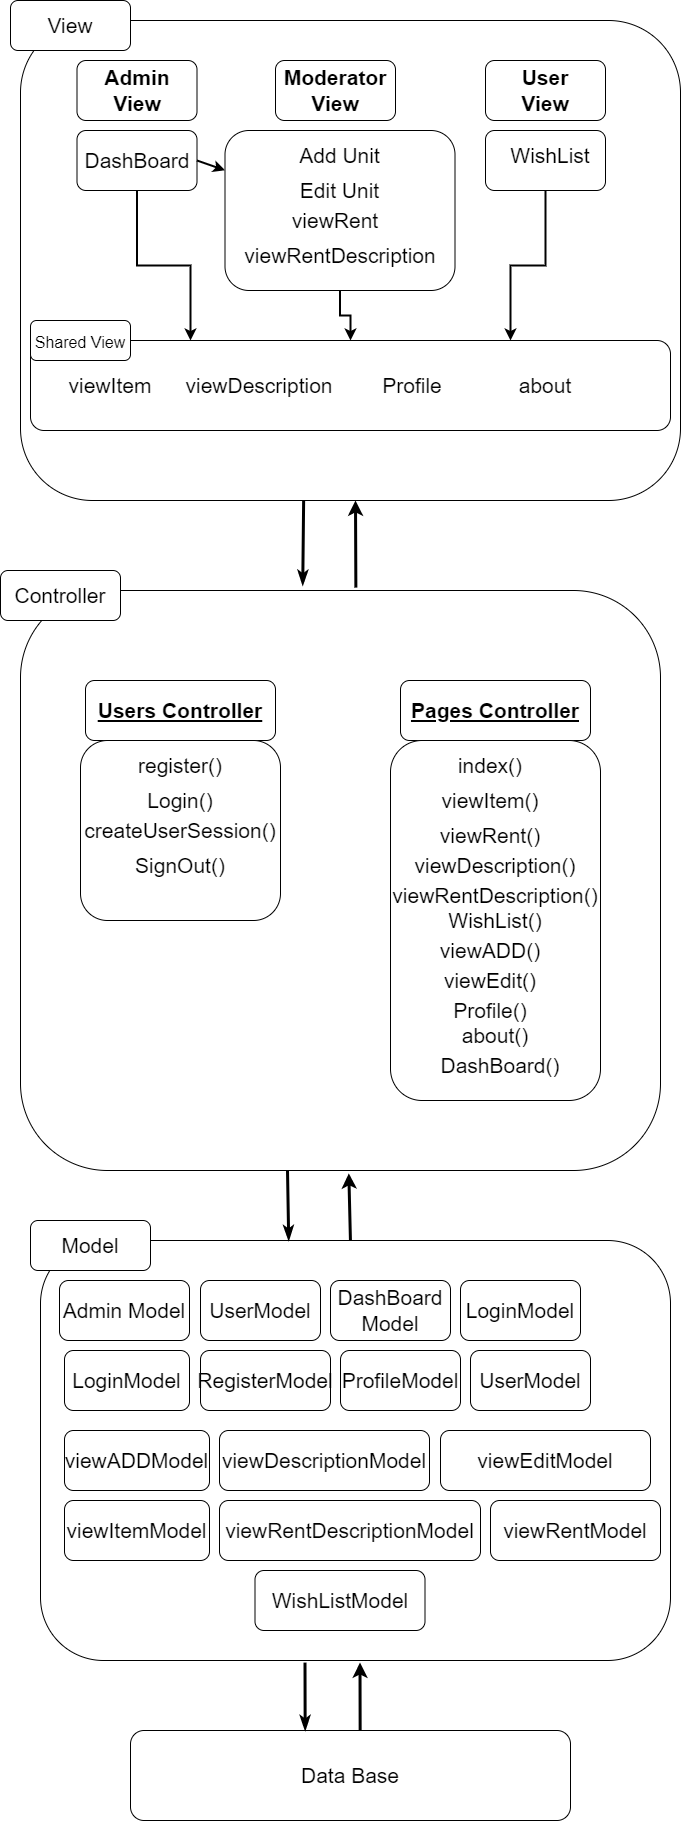

The diagram above was exported from draw.io. Its source (the exported page's mxGraphModel, read from the mxfile embedded in the PNG):
<mxGraphModel dx="1422" dy="1923" grid="1" gridSize="10" guides="1" tooltips="1" connect="1" arrows="1" fold="1" page="1" pageScale="1" pageWidth="827" pageHeight="1169" math="0" shadow="0">
  <root>
    <mxCell id="0" />
    <mxCell id="1" parent="0" />
    <mxCell id="tkvIwks-YrnU1_utrDQj-1" value="" style="rounded=1;whiteSpace=wrap;html=1;" vertex="1" parent="1">
      <mxGeometry x="80" y="-110" width="660" height="480" as="geometry" />
    </mxCell>
    <mxCell id="tkvIwks-YrnU1_utrDQj-2" value="&lt;b&gt;&lt;font style=&quot;font-size: 21px;&quot;&gt;Admin&lt;br&gt;&lt;/font&gt;&lt;span style=&quot;font-size: 21px;&quot;&gt;View&lt;/span&gt;&lt;font style=&quot;font-size: 21px;&quot;&gt;&lt;br&gt;&lt;/font&gt;&lt;/b&gt;" style="rounded=1;whiteSpace=wrap;html=1;" vertex="1" parent="1">
      <mxGeometry x="136.5" y="-70" width="120" height="60" as="geometry" />
    </mxCell>
    <mxCell id="tkvIwks-YrnU1_utrDQj-3" value="&lt;b&gt;&lt;font style=&quot;font-size: 21px;&quot;&gt;Moderator&lt;br&gt;&lt;/font&gt;&lt;/b&gt;&lt;span style=&quot;font-size: 21px;&quot;&gt;&lt;b&gt;View&lt;/b&gt;&lt;/span&gt;&lt;b&gt;&lt;font style=&quot;font-size: 21px;&quot;&gt;&lt;br&gt;&lt;/font&gt;&lt;/b&gt;" style="rounded=1;whiteSpace=wrap;html=1;" vertex="1" parent="1">
      <mxGeometry x="335" y="-70" width="120" height="60" as="geometry" />
    </mxCell>
    <mxCell id="tkvIwks-YrnU1_utrDQj-4" value="&lt;b&gt;&lt;font style=&quot;font-size: 21px;&quot;&gt;User&lt;br&gt;&lt;/font&gt;&lt;span style=&quot;font-size: 21px;&quot;&gt;View&lt;/span&gt;&lt;font style=&quot;font-size: 21px;&quot;&gt;&lt;br&gt;&lt;/font&gt;&lt;/b&gt;" style="rounded=1;whiteSpace=wrap;html=1;" vertex="1" parent="1">
      <mxGeometry x="545" y="-70" width="120" height="60" as="geometry" />
    </mxCell>
    <mxCell id="tkvIwks-YrnU1_utrDQj-5" value="View" style="rounded=1;whiteSpace=wrap;html=1;fontSize=21;strokeColor=default;fillColor=default;" vertex="1" parent="1">
      <mxGeometry x="70" y="-130" width="120" height="50" as="geometry" />
    </mxCell>
    <mxCell id="tkvIwks-YrnU1_utrDQj-7" value="" style="rounded=1;whiteSpace=wrap;html=1;fontSize=21;strokeColor=default;fillColor=default;" vertex="1" parent="1">
      <mxGeometry x="80" y="460" width="640" height="580" as="geometry" />
    </mxCell>
    <mxCell id="tkvIwks-YrnU1_utrDQj-10" value="" style="endArrow=none;startArrow=classicThin;html=1;rounded=0;fontSize=21;entryX=0.429;entryY=1;entryDx=0;entryDy=0;entryPerimeter=0;startFill=1;endFill=0;strokeWidth=3;exitX=0.441;exitY=-0.009;exitDx=0;exitDy=0;exitPerimeter=0;" edge="1" parent="1" source="tkvIwks-YrnU1_utrDQj-7" target="tkvIwks-YrnU1_utrDQj-1">
      <mxGeometry width="50" height="50" relative="1" as="geometry">
        <mxPoint x="370" y="330" as="sourcePoint" />
        <mxPoint x="420" y="310" as="targetPoint" />
      </mxGeometry>
    </mxCell>
    <mxCell id="tkvIwks-YrnU1_utrDQj-11" value="" style="endArrow=classic;startArrow=none;html=1;rounded=0;fontSize=21;startFill=0;endFill=1;strokeWidth=3;exitX=0.524;exitY=-0.005;exitDx=0;exitDy=0;exitPerimeter=0;" edge="1" parent="1" source="tkvIwks-YrnU1_utrDQj-7">
      <mxGeometry width="50" height="50" relative="1" as="geometry">
        <mxPoint x="430" y="320" as="sourcePoint" />
        <mxPoint x="415" y="370" as="targetPoint" />
      </mxGeometry>
    </mxCell>
    <mxCell id="tkvIwks-YrnU1_utrDQj-12" value="Controller" style="rounded=1;whiteSpace=wrap;html=1;fontSize=21;strokeColor=default;fillColor=default;" vertex="1" parent="1">
      <mxGeometry x="60" y="440" width="120" height="50" as="geometry" />
    </mxCell>
    <mxCell id="tkvIwks-YrnU1_utrDQj-13" value="&lt;u&gt;&lt;b&gt;Users Controller&lt;/b&gt;&lt;/u&gt;" style="rounded=1;whiteSpace=wrap;html=1;fontSize=21;strokeColor=default;fillColor=default;" vertex="1" parent="1">
      <mxGeometry x="145" y="550" width="190" height="60" as="geometry" />
    </mxCell>
    <mxCell id="tkvIwks-YrnU1_utrDQj-14" value="&lt;u&gt;&lt;b&gt;Pages Controller&lt;/b&gt;&lt;/u&gt;" style="rounded=1;whiteSpace=wrap;html=1;fontSize=21;strokeColor=default;fillColor=default;" vertex="1" parent="1">
      <mxGeometry x="460" y="550" width="190" height="60" as="geometry" />
    </mxCell>
    <mxCell id="tkvIwks-YrnU1_utrDQj-15" value="" style="rounded=1;whiteSpace=wrap;html=1;fontSize=21;strokeColor=default;fillColor=default;" vertex="1" parent="1">
      <mxGeometry x="140" y="610" width="200" height="180" as="geometry" />
    </mxCell>
    <mxCell id="tkvIwks-YrnU1_utrDQj-16" value="" style="rounded=1;whiteSpace=wrap;html=1;fontSize=21;strokeColor=default;fillColor=default;" vertex="1" parent="1">
      <mxGeometry x="450" y="610" width="210" height="360" as="geometry" />
    </mxCell>
    <mxCell id="tkvIwks-YrnU1_utrDQj-17" value="register()" style="text;html=1;strokeColor=none;fillColor=none;align=center;verticalAlign=middle;whiteSpace=wrap;rounded=0;fontSize=21;" vertex="1" parent="1">
      <mxGeometry x="190" y="620" width="100" height="30" as="geometry" />
    </mxCell>
    <mxCell id="tkvIwks-YrnU1_utrDQj-18" value="Login()" style="text;html=1;strokeColor=none;fillColor=none;align=center;verticalAlign=middle;whiteSpace=wrap;rounded=0;fontSize=21;" vertex="1" parent="1">
      <mxGeometry x="190" y="655" width="100" height="30" as="geometry" />
    </mxCell>
    <mxCell id="tkvIwks-YrnU1_utrDQj-20" value="createUserSession()" style="text;html=1;strokeColor=none;fillColor=none;align=center;verticalAlign=middle;whiteSpace=wrap;rounded=0;fontSize=21;" vertex="1" parent="1">
      <mxGeometry x="190" y="685" width="100" height="30" as="geometry" />
    </mxCell>
    <mxCell id="tkvIwks-YrnU1_utrDQj-21" value="SignOut()" style="text;html=1;strokeColor=none;fillColor=none;align=center;verticalAlign=middle;whiteSpace=wrap;rounded=0;fontSize=21;" vertex="1" parent="1">
      <mxGeometry x="190" y="720" width="100" height="30" as="geometry" />
    </mxCell>
    <mxCell id="tkvIwks-YrnU1_utrDQj-23" value="index()" style="text;html=1;strokeColor=none;fillColor=none;align=center;verticalAlign=middle;whiteSpace=wrap;rounded=0;fontSize=21;" vertex="1" parent="1">
      <mxGeometry x="500" y="620" width="100" height="30" as="geometry" />
    </mxCell>
    <mxCell id="tkvIwks-YrnU1_utrDQj-24" value="viewItem()" style="text;html=1;strokeColor=none;fillColor=none;align=center;verticalAlign=middle;whiteSpace=wrap;rounded=0;fontSize=21;" vertex="1" parent="1">
      <mxGeometry x="500" y="655" width="100" height="30" as="geometry" />
    </mxCell>
    <mxCell id="tkvIwks-YrnU1_utrDQj-25" value="viewRent()" style="text;html=1;strokeColor=none;fillColor=none;align=center;verticalAlign=middle;whiteSpace=wrap;rounded=0;fontSize=21;" vertex="1" parent="1">
      <mxGeometry x="500" y="690" width="100" height="30" as="geometry" />
    </mxCell>
    <mxCell id="tkvIwks-YrnU1_utrDQj-26" value="viewDescription()" style="text;html=1;strokeColor=none;fillColor=none;align=center;verticalAlign=middle;whiteSpace=wrap;rounded=0;fontSize=21;" vertex="1" parent="1">
      <mxGeometry x="505" y="720" width="100" height="30" as="geometry" />
    </mxCell>
    <mxCell id="tkvIwks-YrnU1_utrDQj-27" value="viewADD()" style="text;html=1;strokeColor=none;fillColor=none;align=center;verticalAlign=middle;whiteSpace=wrap;rounded=0;fontSize=21;" vertex="1" parent="1">
      <mxGeometry x="500" y="805" width="100" height="30" as="geometry" />
    </mxCell>
    <mxCell id="tkvIwks-YrnU1_utrDQj-28" value="viewRentDescription()" style="text;html=1;strokeColor=none;fillColor=none;align=center;verticalAlign=middle;whiteSpace=wrap;rounded=0;fontSize=21;" vertex="1" parent="1">
      <mxGeometry x="505" y="750" width="100" height="30" as="geometry" />
    </mxCell>
    <mxCell id="tkvIwks-YrnU1_utrDQj-30" value="viewEdit()" style="text;html=1;strokeColor=none;fillColor=none;align=center;verticalAlign=middle;whiteSpace=wrap;rounded=0;fontSize=21;" vertex="1" parent="1">
      <mxGeometry x="500" y="835" width="100" height="30" as="geometry" />
    </mxCell>
    <mxCell id="tkvIwks-YrnU1_utrDQj-31" value="WishList()" style="text;html=1;strokeColor=none;fillColor=none;align=center;verticalAlign=middle;whiteSpace=wrap;rounded=0;fontSize=21;" vertex="1" parent="1">
      <mxGeometry x="505" y="775" width="100" height="30" as="geometry" />
    </mxCell>
    <mxCell id="tkvIwks-YrnU1_utrDQj-32" value="about()" style="text;html=1;strokeColor=none;fillColor=none;align=center;verticalAlign=middle;whiteSpace=wrap;rounded=0;fontSize=21;" vertex="1" parent="1">
      <mxGeometry x="505" y="890" width="100" height="30" as="geometry" />
    </mxCell>
    <mxCell id="tkvIwks-YrnU1_utrDQj-33" value="DashBoard()" style="text;html=1;strokeColor=none;fillColor=none;align=center;verticalAlign=middle;whiteSpace=wrap;rounded=0;fontSize=21;" vertex="1" parent="1">
      <mxGeometry x="510" y="920" width="100" height="30" as="geometry" />
    </mxCell>
    <mxCell id="tkvIwks-YrnU1_utrDQj-34" value="Profile()" style="text;html=1;strokeColor=none;fillColor=none;align=center;verticalAlign=middle;whiteSpace=wrap;rounded=0;fontSize=21;" vertex="1" parent="1">
      <mxGeometry x="500" y="865" width="100" height="30" as="geometry" />
    </mxCell>
    <mxCell id="tkvIwks-YrnU1_utrDQj-36" value="" style="rounded=1;whiteSpace=wrap;html=1;fontSize=21;strokeColor=default;fillColor=default;" vertex="1" parent="1">
      <mxGeometry x="100" y="1110" width="630" height="420" as="geometry" />
    </mxCell>
    <mxCell id="tkvIwks-YrnU1_utrDQj-37" value="Model" style="rounded=1;whiteSpace=wrap;html=1;fontSize=21;strokeColor=default;fillColor=default;" vertex="1" parent="1">
      <mxGeometry x="90" y="1090" width="120" height="50" as="geometry" />
    </mxCell>
    <mxCell id="tkvIwks-YrnU1_utrDQj-38" value="Admin Model" style="rounded=1;whiteSpace=wrap;html=1;fontSize=21;strokeColor=default;fillColor=default;" vertex="1" parent="1">
      <mxGeometry x="119" y="1150" width="130" height="60" as="geometry" />
    </mxCell>
    <mxCell id="tkvIwks-YrnU1_utrDQj-39" value="UserModel" style="rounded=1;whiteSpace=wrap;html=1;fontSize=21;strokeColor=default;fillColor=default;" vertex="1" parent="1">
      <mxGeometry x="260" y="1150" width="120" height="60" as="geometry" />
    </mxCell>
    <mxCell id="tkvIwks-YrnU1_utrDQj-40" value="DashBoard Model" style="rounded=1;whiteSpace=wrap;html=1;fontSize=21;strokeColor=default;fillColor=default;" vertex="1" parent="1">
      <mxGeometry x="390" y="1150" width="120" height="60" as="geometry" />
    </mxCell>
    <mxCell id="tkvIwks-YrnU1_utrDQj-41" value="LoginModel" style="rounded=1;whiteSpace=wrap;html=1;fontSize=21;strokeColor=default;fillColor=default;" vertex="1" parent="1">
      <mxGeometry x="520" y="1150" width="120" height="60" as="geometry" />
    </mxCell>
    <mxCell id="tkvIwks-YrnU1_utrDQj-42" value="LoginModel" style="rounded=1;whiteSpace=wrap;html=1;fontSize=21;strokeColor=default;fillColor=default;" vertex="1" parent="1">
      <mxGeometry x="124" y="1220" width="125" height="60" as="geometry" />
    </mxCell>
    <mxCell id="tkvIwks-YrnU1_utrDQj-43" value="ProfileModel" style="rounded=1;whiteSpace=wrap;html=1;fontSize=21;strokeColor=default;fillColor=default;" vertex="1" parent="1">
      <mxGeometry x="400" y="1220" width="120" height="60" as="geometry" />
    </mxCell>
    <mxCell id="tkvIwks-YrnU1_utrDQj-44" value="RegisterModel" style="rounded=1;whiteSpace=wrap;html=1;fontSize=21;strokeColor=default;fillColor=default;" vertex="1" parent="1">
      <mxGeometry x="260" y="1220" width="130" height="60" as="geometry" />
    </mxCell>
    <mxCell id="tkvIwks-YrnU1_utrDQj-45" value="UserModel" style="rounded=1;whiteSpace=wrap;html=1;fontSize=21;strokeColor=default;fillColor=default;" vertex="1" parent="1">
      <mxGeometry x="530" y="1220" width="120" height="60" as="geometry" />
    </mxCell>
    <mxCell id="tkvIwks-YrnU1_utrDQj-46" value="viewADDModel" style="rounded=1;whiteSpace=wrap;html=1;fontSize=21;strokeColor=default;fillColor=default;" vertex="1" parent="1">
      <mxGeometry x="124" y="1300" width="145" height="60" as="geometry" />
    </mxCell>
    <mxCell id="tkvIwks-YrnU1_utrDQj-47" value="viewDescriptionModel" style="rounded=1;whiteSpace=wrap;html=1;fontSize=21;strokeColor=default;fillColor=default;" vertex="1" parent="1">
      <mxGeometry x="279" y="1300" width="210" height="60" as="geometry" />
    </mxCell>
    <mxCell id="tkvIwks-YrnU1_utrDQj-48" value="viewEditModel" style="rounded=1;whiteSpace=wrap;html=1;fontSize=21;strokeColor=default;fillColor=default;" vertex="1" parent="1">
      <mxGeometry x="500" y="1300" width="210" height="60" as="geometry" />
    </mxCell>
    <mxCell id="tkvIwks-YrnU1_utrDQj-49" value="viewItemModel" style="rounded=1;whiteSpace=wrap;html=1;fontSize=21;strokeColor=default;fillColor=default;" vertex="1" parent="1">
      <mxGeometry x="124" y="1370" width="145" height="60" as="geometry" />
    </mxCell>
    <mxCell id="tkvIwks-YrnU1_utrDQj-50" value="viewRentDescriptionModel" style="rounded=1;whiteSpace=wrap;html=1;fontSize=21;strokeColor=default;fillColor=default;" vertex="1" parent="1">
      <mxGeometry x="279" y="1370" width="261" height="60" as="geometry" />
    </mxCell>
    <mxCell id="tkvIwks-YrnU1_utrDQj-51" value="viewRentModel" style="rounded=1;whiteSpace=wrap;html=1;fontSize=21;strokeColor=default;fillColor=default;" vertex="1" parent="1">
      <mxGeometry x="550" y="1370" width="170" height="60" as="geometry" />
    </mxCell>
    <mxCell id="tkvIwks-YrnU1_utrDQj-52" value="WishListModel" style="rounded=1;whiteSpace=wrap;html=1;fontSize=21;strokeColor=default;fillColor=default;" vertex="1" parent="1">
      <mxGeometry x="314.5" y="1440" width="170" height="60" as="geometry" />
    </mxCell>
    <mxCell id="tkvIwks-YrnU1_utrDQj-53" value="" style="endArrow=none;startArrow=classicThin;html=1;rounded=0;fontSize=21;startFill=1;endFill=0;strokeWidth=3;exitX=0.394;exitY=0;exitDx=0;exitDy=0;exitPerimeter=0;" edge="1" parent="1" source="tkvIwks-YrnU1_utrDQj-36">
      <mxGeometry width="50" height="50" relative="1" as="geometry">
        <mxPoint x="355" y="960" as="sourcePoint" />
        <mxPoint x="347" y="1040" as="targetPoint" />
      </mxGeometry>
    </mxCell>
    <mxCell id="tkvIwks-YrnU1_utrDQj-54" value="" style="endArrow=classic;startArrow=none;html=1;rounded=0;fontSize=21;entryX=0.513;entryY=1.005;entryDx=0;entryDy=0;startFill=0;endFill=1;strokeWidth=3;entryPerimeter=0;" edge="1" parent="1" source="tkvIwks-YrnU1_utrDQj-36" target="tkvIwks-YrnU1_utrDQj-7">
      <mxGeometry width="50" height="50" relative="1" as="geometry">
        <mxPoint x="440" y="970" as="sourcePoint" />
        <mxPoint x="440.048" y="919.9999999999999" as="targetPoint" />
      </mxGeometry>
    </mxCell>
    <mxCell id="tkvIwks-YrnU1_utrDQj-55" value="Data Base" style="rounded=1;whiteSpace=wrap;html=1;fontSize=21;strokeColor=default;fillColor=default;" vertex="1" parent="1">
      <mxGeometry x="190" y="1600" width="440" height="90" as="geometry" />
    </mxCell>
    <mxCell id="tkvIwks-YrnU1_utrDQj-56" value="" style="endArrow=none;startArrow=classicThin;html=1;rounded=0;fontSize=21;entryX=0.443;entryY=1.01;entryDx=0;entryDy=0;entryPerimeter=0;startFill=1;endFill=0;strokeWidth=3;exitX=0.41;exitY=0;exitDx=0;exitDy=0;exitPerimeter=0;" edge="1" parent="1">
      <mxGeometry width="50" height="50" relative="1" as="geometry">
        <mxPoint x="364.65000000000003" y="1600" as="sourcePoint" />
        <mxPoint x="364.498" y="1532.1" as="targetPoint" />
      </mxGeometry>
    </mxCell>
    <mxCell id="tkvIwks-YrnU1_utrDQj-57" value="" style="endArrow=classic;startArrow=none;html=1;rounded=0;fontSize=21;entryX=0.443;entryY=1.01;entryDx=0;entryDy=0;entryPerimeter=0;startFill=0;endFill=1;strokeWidth=3;exitX=0.41;exitY=0;exitDx=0;exitDy=0;exitPerimeter=0;" edge="1" parent="1">
      <mxGeometry width="50" height="50" relative="1" as="geometry">
        <mxPoint x="419.65000000000003" y="1600" as="sourcePoint" />
        <mxPoint x="419.498" y="1532.1" as="targetPoint" />
      </mxGeometry>
    </mxCell>
    <mxCell id="tkvIwks-YrnU1_utrDQj-101" style="edgeStyle=orthogonalEdgeStyle;rounded=0;orthogonalLoop=1;jettySize=auto;html=1;exitX=0.5;exitY=1;exitDx=0;exitDy=0;entryX=0.75;entryY=0;entryDx=0;entryDy=0;fontSize=21;startArrow=none;startFill=0;endArrow=classic;endFill=1;strokeWidth=2;" edge="1" parent="1" source="tkvIwks-YrnU1_utrDQj-78" target="tkvIwks-YrnU1_utrDQj-92">
      <mxGeometry relative="1" as="geometry" />
    </mxCell>
    <mxCell id="tkvIwks-YrnU1_utrDQj-78" value="" style="rounded=1;whiteSpace=wrap;html=1;fontSize=21;strokeColor=default;fillColor=default;" vertex="1" parent="1">
      <mxGeometry x="545" width="120" height="60" as="geometry" />
    </mxCell>
    <mxCell id="tkvIwks-YrnU1_utrDQj-79" value="WishList" style="text;html=1;strokeColor=none;fillColor=none;align=center;verticalAlign=middle;whiteSpace=wrap;rounded=0;fontSize=21;" vertex="1" parent="1">
      <mxGeometry x="580" y="10" width="60" height="30" as="geometry" />
    </mxCell>
    <mxCell id="tkvIwks-YrnU1_utrDQj-99" style="edgeStyle=orthogonalEdgeStyle;rounded=0;orthogonalLoop=1;jettySize=auto;html=1;exitX=0.5;exitY=1;exitDx=0;exitDy=0;entryX=0.25;entryY=0;entryDx=0;entryDy=0;fontSize=21;startArrow=none;startFill=0;endArrow=classic;endFill=1;strokeWidth=2;" edge="1" parent="1" source="tkvIwks-YrnU1_utrDQj-81" target="tkvIwks-YrnU1_utrDQj-92">
      <mxGeometry relative="1" as="geometry" />
    </mxCell>
    <mxCell id="tkvIwks-YrnU1_utrDQj-81" value="" style="rounded=1;whiteSpace=wrap;html=1;fontSize=21;strokeColor=default;fillColor=default;" vertex="1" parent="1">
      <mxGeometry x="136.5" width="120" height="60" as="geometry" />
    </mxCell>
    <mxCell id="tkvIwks-YrnU1_utrDQj-82" value="DashBoard" style="text;html=1;strokeColor=none;fillColor=none;align=center;verticalAlign=middle;whiteSpace=wrap;rounded=0;fontSize=21;" vertex="1" parent="1">
      <mxGeometry x="166.5" y="15" width="60" height="30" as="geometry" />
    </mxCell>
    <mxCell id="tkvIwks-YrnU1_utrDQj-100" style="edgeStyle=orthogonalEdgeStyle;rounded=0;orthogonalLoop=1;jettySize=auto;html=1;exitX=0.5;exitY=1;exitDx=0;exitDy=0;fontSize=21;startArrow=none;startFill=0;endArrow=classic;endFill=1;strokeWidth=2;" edge="1" parent="1" source="tkvIwks-YrnU1_utrDQj-83" target="tkvIwks-YrnU1_utrDQj-92">
      <mxGeometry relative="1" as="geometry" />
    </mxCell>
    <mxCell id="tkvIwks-YrnU1_utrDQj-83" value="" style="rounded=1;whiteSpace=wrap;html=1;fontSize=21;strokeColor=default;fillColor=default;" vertex="1" parent="1">
      <mxGeometry x="284.5" width="230" height="160" as="geometry" />
    </mxCell>
    <mxCell id="tkvIwks-YrnU1_utrDQj-84" value="Add Unit" style="text;html=1;strokeColor=none;fillColor=none;align=center;verticalAlign=middle;whiteSpace=wrap;rounded=0;fontSize=21;" vertex="1" parent="1">
      <mxGeometry x="357" y="10" width="85" height="30" as="geometry" />
    </mxCell>
    <mxCell id="tkvIwks-YrnU1_utrDQj-85" value="Edit Unit" style="text;html=1;strokeColor=none;fillColor=none;align=center;verticalAlign=middle;whiteSpace=wrap;rounded=0;fontSize=21;" vertex="1" parent="1">
      <mxGeometry x="357" y="45" width="85" height="30" as="geometry" />
    </mxCell>
    <mxCell id="tkvIwks-YrnU1_utrDQj-86" value="viewRent" style="text;html=1;strokeColor=none;fillColor=none;align=center;verticalAlign=middle;whiteSpace=wrap;rounded=0;fontSize=21;" vertex="1" parent="1">
      <mxGeometry x="365" y="75" width="60" height="30" as="geometry" />
    </mxCell>
    <mxCell id="tkvIwks-YrnU1_utrDQj-87" value="viewRentDescription" style="text;html=1;strokeColor=none;fillColor=none;align=center;verticalAlign=middle;whiteSpace=wrap;rounded=0;fontSize=21;" vertex="1" parent="1">
      <mxGeometry x="369.5" y="110" width="60" height="30" as="geometry" />
    </mxCell>
    <mxCell id="tkvIwks-YrnU1_utrDQj-91" value="" style="endArrow=none;startArrow=classic;html=1;rounded=0;fontSize=21;strokeWidth=2;entryX=1;entryY=0.5;entryDx=0;entryDy=0;startFill=1;endFill=0;" edge="1" parent="1" source="tkvIwks-YrnU1_utrDQj-83" target="tkvIwks-YrnU1_utrDQj-81">
      <mxGeometry width="50" height="50" relative="1" as="geometry">
        <mxPoint x="240" y="160" as="sourcePoint" />
        <mxPoint x="290" y="110" as="targetPoint" />
      </mxGeometry>
    </mxCell>
    <mxCell id="tkvIwks-YrnU1_utrDQj-92" value="" style="rounded=1;whiteSpace=wrap;html=1;fontSize=21;strokeColor=default;fillColor=default;" vertex="1" parent="1">
      <mxGeometry x="90" y="210" width="640" height="90" as="geometry" />
    </mxCell>
    <mxCell id="tkvIwks-YrnU1_utrDQj-95" value="viewItem" style="text;html=1;strokeColor=none;fillColor=none;align=center;verticalAlign=middle;whiteSpace=wrap;rounded=0;fontSize=21;" vertex="1" parent="1">
      <mxGeometry x="140" y="240" width="60" height="30" as="geometry" />
    </mxCell>
    <mxCell id="tkvIwks-YrnU1_utrDQj-96" value="Profile" style="text;html=1;strokeColor=none;fillColor=none;align=center;verticalAlign=middle;whiteSpace=wrap;rounded=0;fontSize=21;" vertex="1" parent="1">
      <mxGeometry x="442" y="240" width="60" height="30" as="geometry" />
    </mxCell>
    <mxCell id="tkvIwks-YrnU1_utrDQj-97" value="viewDescription" style="text;html=1;strokeColor=none;fillColor=none;align=center;verticalAlign=middle;whiteSpace=wrap;rounded=0;fontSize=21;" vertex="1" parent="1">
      <mxGeometry x="269" y="240" width="100" height="30" as="geometry" />
    </mxCell>
    <mxCell id="tkvIwks-YrnU1_utrDQj-98" value="about" style="text;html=1;strokeColor=none;fillColor=none;align=center;verticalAlign=middle;whiteSpace=wrap;rounded=0;fontSize=21;" vertex="1" parent="1">
      <mxGeometry x="555" y="240" width="100" height="30" as="geometry" />
    </mxCell>
    <mxCell id="tkvIwks-YrnU1_utrDQj-102" value="&lt;font style=&quot;font-size: 16px;&quot;&gt;Shared View&lt;/font&gt;" style="rounded=1;whiteSpace=wrap;html=1;fontSize=21;strokeColor=default;fillColor=default;" vertex="1" parent="1">
      <mxGeometry x="90" y="190" width="100" height="40" as="geometry" />
    </mxCell>
  </root>
</mxGraphModel>